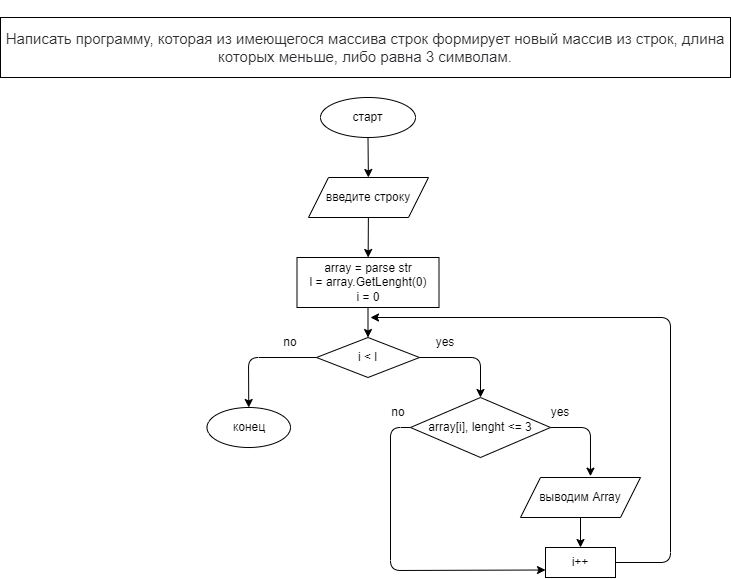

The diagram above was exported from draw.io. Its source (the exported page's mxGraphModel, read from the mxfile embedded in the PNG):
<mxGraphModel dx="727" dy="1530" grid="1" gridSize="10" guides="1" tooltips="1" connect="1" arrows="1" fold="1" page="1" pageScale="1" pageWidth="850" pageHeight="1100" math="0" shadow="0">
  <root>
    <mxCell id="0" />
    <mxCell id="1" parent="0" />
    <mxCell id="2" value="&#10;&#10;&lt;span style=&quot;color: rgb(44, 45, 48); font-family: roboto, &amp;quot;san francisco&amp;quot;, &amp;quot;helvetica neue&amp;quot;, helvetica, arial; font-size: 15px; font-style: normal; font-weight: 400; letter-spacing: normal; text-indent: 0px; text-transform: none; word-spacing: 0px; background-color: rgb(255, 255, 255); display: inline; float: none;&quot;&gt;Написать программу, которая из имеющегося массива строк формирует новый массив из строк, длина которых меньше, либо равна 3 символам.&lt;/span&gt;&#10;&#10;" style="rounded=0;whiteSpace=wrap;html=1;" vertex="1" parent="1">
      <mxGeometry x="10" y="10" width="730" height="60" as="geometry" />
    </mxCell>
    <mxCell id="5" value="" style="edgeStyle=none;html=1;" edge="1" parent="1" source="3" target="4">
      <mxGeometry relative="1" as="geometry" />
    </mxCell>
    <mxCell id="3" value="старт" style="ellipse;whiteSpace=wrap;html=1;" vertex="1" parent="1">
      <mxGeometry x="330" y="90" width="95" height="40" as="geometry" />
    </mxCell>
    <mxCell id="7" value="" style="edgeStyle=none;html=1;" edge="1" parent="1" source="4" target="6">
      <mxGeometry relative="1" as="geometry" />
    </mxCell>
    <mxCell id="4" value="введите строку" style="shape=parallelogram;perimeter=parallelogramPerimeter;whiteSpace=wrap;html=1;fixedSize=1;" vertex="1" parent="1">
      <mxGeometry x="318" y="170" width="120" height="40" as="geometry" />
    </mxCell>
    <mxCell id="9" value="" style="edgeStyle=none;html=1;" edge="1" parent="1" source="6" target="8">
      <mxGeometry relative="1" as="geometry" />
    </mxCell>
    <mxCell id="6" value="array = parse str&lt;br&gt;l = array.GetLenght(0)&lt;br&gt;i = 0" style="rounded=0;whiteSpace=wrap;html=1;" vertex="1" parent="1">
      <mxGeometry x="306.5" y="250" width="142" height="50" as="geometry" />
    </mxCell>
    <mxCell id="11" style="edgeStyle=none;html=1;entryX=0.5;entryY=0;entryDx=0;entryDy=0;" edge="1" parent="1" source="8" target="10">
      <mxGeometry relative="1" as="geometry">
        <Array as="points">
          <mxPoint x="490" y="350" />
        </Array>
      </mxGeometry>
    </mxCell>
    <mxCell id="14" style="edgeStyle=none;html=1;entryX=0.5;entryY=0;entryDx=0;entryDy=0;" edge="1" parent="1" source="8" target="13">
      <mxGeometry relative="1" as="geometry">
        <Array as="points">
          <mxPoint x="258" y="350" />
        </Array>
      </mxGeometry>
    </mxCell>
    <mxCell id="8" value="i &amp;lt; l" style="rhombus;whiteSpace=wrap;html=1;" vertex="1" parent="1">
      <mxGeometry x="326" y="330" width="103" height="40" as="geometry" />
    </mxCell>
    <mxCell id="17" style="edgeStyle=none;html=1;entryX=0.583;entryY=-0.033;entryDx=0;entryDy=0;entryPerimeter=0;" edge="1" parent="1" source="10" target="16">
      <mxGeometry relative="1" as="geometry">
        <Array as="points">
          <mxPoint x="600" y="420" />
        </Array>
      </mxGeometry>
    </mxCell>
    <mxCell id="21" style="edgeStyle=none;html=1;entryX=0;entryY=0.75;entryDx=0;entryDy=0;" edge="1" parent="1" source="10" target="19">
      <mxGeometry relative="1" as="geometry">
        <Array as="points">
          <mxPoint x="400" y="420" />
          <mxPoint x="400" y="563" />
        </Array>
      </mxGeometry>
    </mxCell>
    <mxCell id="10" value="array[i], lenght &amp;lt;= 3" style="rhombus;whiteSpace=wrap;html=1;" vertex="1" parent="1">
      <mxGeometry x="420" y="390" width="140" height="60" as="geometry" />
    </mxCell>
    <mxCell id="12" value="yes" style="text;html=1;strokeColor=none;fillColor=none;align=center;verticalAlign=middle;whiteSpace=wrap;rounded=0;" vertex="1" parent="1">
      <mxGeometry x="425" y="320" width="60" height="30" as="geometry" />
    </mxCell>
    <mxCell id="13" value="конец" style="ellipse;whiteSpace=wrap;html=1;" vertex="1" parent="1">
      <mxGeometry x="216.5" y="400" width="83.5" height="40" as="geometry" />
    </mxCell>
    <mxCell id="15" value="no" style="text;html=1;strokeColor=none;fillColor=none;align=center;verticalAlign=middle;whiteSpace=wrap;rounded=0;" vertex="1" parent="1">
      <mxGeometry x="270" y="320" width="60" height="30" as="geometry" />
    </mxCell>
    <mxCell id="20" value="" style="edgeStyle=none;html=1;" edge="1" parent="1" source="16" target="19">
      <mxGeometry relative="1" as="geometry" />
    </mxCell>
    <mxCell id="16" value="выводим Array" style="shape=parallelogram;perimeter=parallelogramPerimeter;whiteSpace=wrap;html=1;fixedSize=1;" vertex="1" parent="1">
      <mxGeometry x="530" y="470" width="120" height="40" as="geometry" />
    </mxCell>
    <mxCell id="18" value="yes" style="text;html=1;strokeColor=none;fillColor=none;align=center;verticalAlign=middle;whiteSpace=wrap;rounded=0;" vertex="1" parent="1">
      <mxGeometry x="540" y="390" width="60" height="30" as="geometry" />
    </mxCell>
    <mxCell id="23" style="edgeStyle=none;html=1;" edge="1" parent="1" source="19">
      <mxGeometry relative="1" as="geometry">
        <mxPoint x="380" y="310" as="targetPoint" />
        <Array as="points">
          <mxPoint x="680" y="555" />
          <mxPoint x="680" y="310" />
        </Array>
      </mxGeometry>
    </mxCell>
    <mxCell id="19" value="i++" style="rounded=0;whiteSpace=wrap;html=1;" vertex="1" parent="1">
      <mxGeometry x="555" y="540" width="70" height="30" as="geometry" />
    </mxCell>
    <mxCell id="22" value="no" style="text;html=1;strokeColor=none;fillColor=none;align=center;verticalAlign=middle;whiteSpace=wrap;rounded=0;" vertex="1" parent="1">
      <mxGeometry x="378" y="390" width="60" height="30" as="geometry" />
    </mxCell>
  </root>
</mxGraphModel>